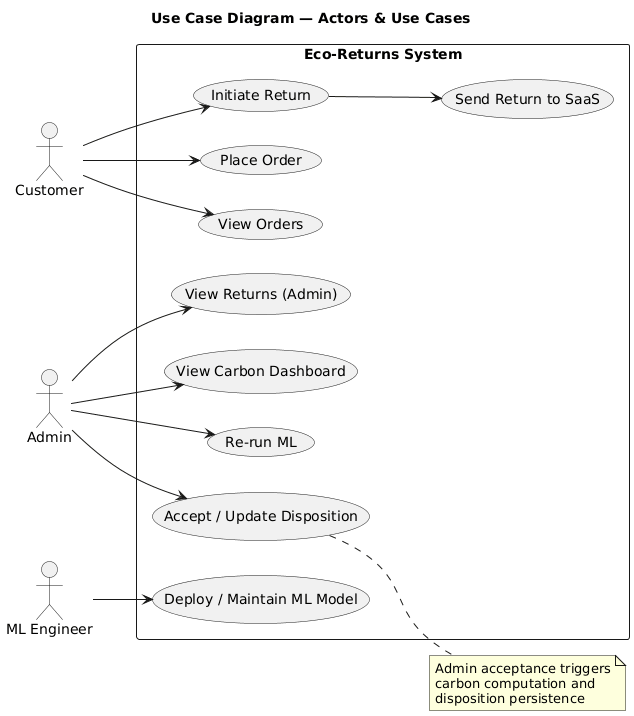

The diagram above was rendered by PlantUML. Its source (embedded in the PNG):
@startuml
left to right direction
title Use Case Diagram — Actors & Use Cases

actor Customer
actor Admin
actor "ML Engineer" as DevOps

rectangle "Eco-Returns System" {
  usecase UC1 as "Place Order"
  usecase UC2 as "Initiate Return"
  usecase UC3 as "View Orders"
  usecase UC4 as "Send Return to SaaS"
  usecase UC5 as "View Returns (Admin)"
  usecase UC6 as "Accept / Update Disposition"
  usecase UC7 as "Re-run ML"
  usecase UC8 as "View Carbon Dashboard"
  usecase UC9 as "Deploy / Maintain ML Model"
}

Customer --> UC1
Customer --> UC3
Customer --> UC2
UC2 --> UC4

Admin --> UC5
Admin --> UC6
Admin --> UC7
Admin --> UC8

DevOps --> UC9

note right of UC6
 Admin acceptance triggers
 carbon computation and
 disposition persistence
end note
@enduml